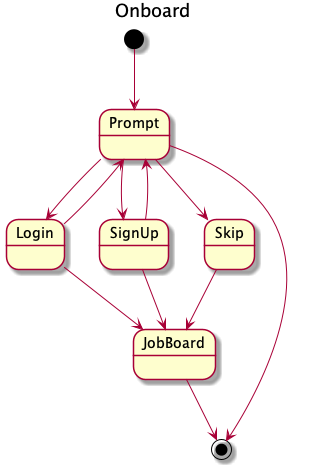

The diagram above was rendered by PlantUML. Its source (embedded in the PNG):
@startuml

title Onboard

[*] --> Prompt

Prompt --> Login
Prompt --> SignUp
Prompt --> Skip

Login --> JobBoard
Login --> Prompt

SignUp --> JobBoard
SignUp --> Prompt

Skip --> JobBoard

JobBoard --> [*]
Prompt --> [*]

@enduml